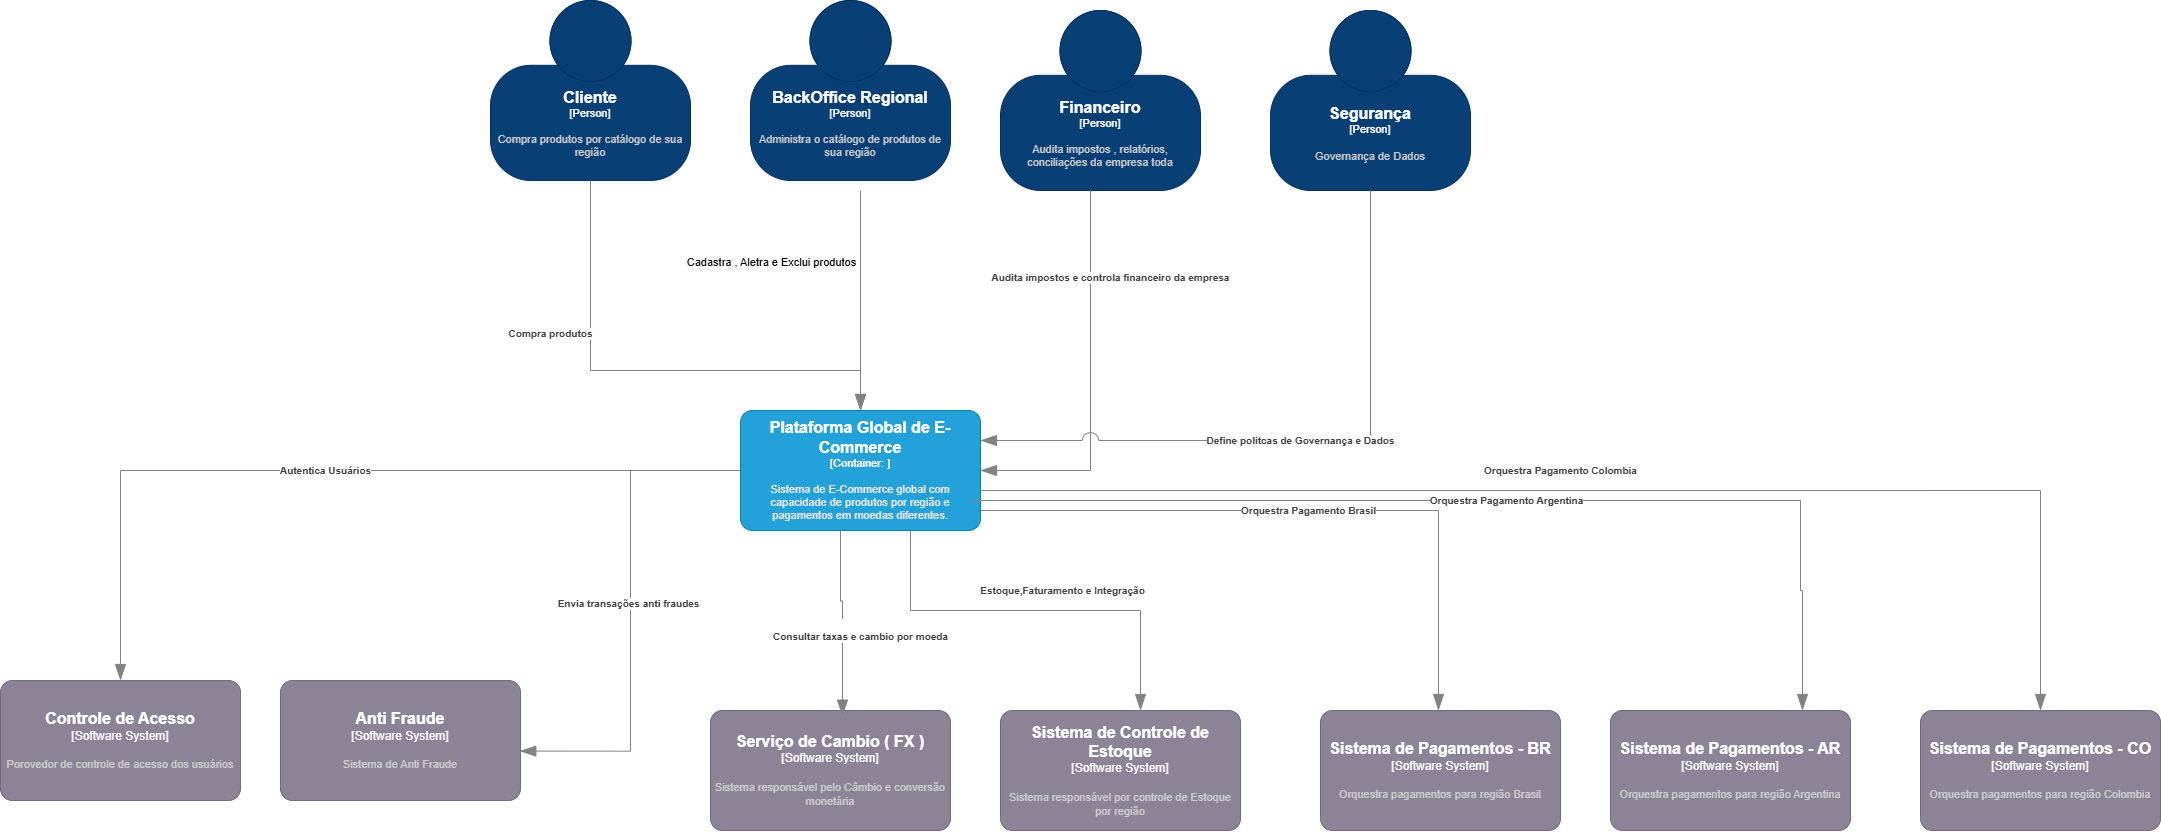

The diagram above was exported from draw.io. Its source (the exported page's mxGraphModel, read from the mxfile embedded in the PNG):
<mxGraphModel dx="2564" dy="1057" grid="1" gridSize="10" guides="1" tooltips="1" connect="1" arrows="1" fold="1" page="1" pageScale="1" pageWidth="827" pageHeight="1169" math="0" shadow="0">
  <root>
    <mxCell id="0" />
    <mxCell id="1" parent="0" />
    <object placeholders="1" c4Name="Cliente" c4Type="Person" c4Description="Compra produtos por catálogo de sua região" label="&lt;font style=&quot;font-size: 16px&quot;&gt;&lt;b&gt;%c4Name%&lt;/b&gt;&lt;/font&gt;&lt;div&gt;[%c4Type%]&lt;/div&gt;&lt;br&gt;&lt;div&gt;&lt;font style=&quot;font-size: 11px&quot;&gt;&lt;font color=&quot;#cccccc&quot;&gt;%c4Description%&lt;/font&gt;&lt;/div&gt;" id="-dfuRlPktUHVZBMTBEss-2">
      <mxCell style="html=1;fontSize=11;dashed=0;whiteSpace=wrap;fillColor=#083F75;strokeColor=#06315C;fontColor=#ffffff;shape=mxgraph.c4.person2;align=center;metaEdit=1;points=[[0.5,0,0],[1,0.5,0],[1,0.75,0],[0.75,1,0],[0.5,1,0],[0.25,1,0],[0,0.75,0],[0,0.5,0]];resizable=0;" parent="1" vertex="1">
        <mxGeometry x="60" y="190" width="200" height="180" as="geometry" />
      </mxCell>
    </object>
    <object placeholders="1" c4Type="Relationship" c4Description="Compra produtos&#10;" label="&lt;div style=&quot;text-align: left&quot;&gt;&lt;div style=&quot;text-align: center&quot;&gt;&lt;b&gt;%c4Description%&lt;/b&gt;&lt;/div&gt;" id="-dfuRlPktUHVZBMTBEss-4">
      <mxCell style="endArrow=blockThin;html=1;fontSize=10;fontColor=#404040;strokeWidth=1;endFill=1;strokeColor=#828282;elbow=vertical;metaEdit=1;endSize=14;startSize=14;jumpStyle=arc;jumpSize=16;rounded=0;edgeStyle=orthogonalEdgeStyle;" parent="1" target="-dfuRlPktUHVZBMTBEss-27" edge="1">
        <mxGeometry x="-0.3846" y="-40" width="240" relative="1" as="geometry">
          <mxPoint as="offset" />
          <Array as="points">
            <mxPoint x="160" y="560" />
          </Array>
          <mxPoint x="160" y="370" as="sourcePoint" />
          <mxPoint x="294" y="559.96" as="targetPoint" />
        </mxGeometry>
      </mxCell>
    </object>
    <object placeholders="1" c4Name="BackOffice Regional" c4Type="Person" c4Description="Administra o catálogo de produtos de sua região" label="&lt;font style=&quot;font-size: 16px&quot;&gt;&lt;b&gt;%c4Name%&lt;/b&gt;&lt;/font&gt;&lt;div&gt;[%c4Type%]&lt;/div&gt;&lt;br&gt;&lt;div&gt;&lt;font style=&quot;font-size: 11px&quot;&gt;&lt;font color=&quot;#cccccc&quot;&gt;%c4Description%&lt;/font&gt;&lt;/div&gt;" id="-dfuRlPktUHVZBMTBEss-5">
      <mxCell style="html=1;fontSize=11;dashed=0;whiteSpace=wrap;fillColor=#083F75;strokeColor=#06315C;fontColor=#ffffff;shape=mxgraph.c4.person2;align=center;metaEdit=1;points=[[0.5,0,0],[1,0.5,0],[1,0.75,0],[0.75,1,0],[0.5,1,0],[0.25,1,0],[0,0.75,0],[0,0.5,0]];resizable=0;" parent="1" vertex="1">
        <mxGeometry x="320" y="190" width="200" height="180" as="geometry" />
      </mxCell>
    </object>
    <object placeholders="1" c4Type="Relationship" id="-dfuRlPktUHVZBMTBEss-7">
      <mxCell style="endArrow=blockThin;html=1;fontSize=10;fontColor=#404040;strokeWidth=1;endFill=1;strokeColor=#828282;elbow=vertical;metaEdit=1;endSize=14;startSize=14;jumpStyle=arc;jumpSize=16;rounded=0;edgeStyle=orthogonalEdgeStyle;" parent="1" target="-dfuRlPktUHVZBMTBEss-27" edge="1">
        <mxGeometry width="240" relative="1" as="geometry">
          <Array as="points" />
          <mxPoint x="430.0000000000002" y="380" as="sourcePoint" />
          <mxPoint x="430" y="540" as="targetPoint" />
        </mxGeometry>
      </mxCell>
    </object>
    <mxCell id="-dfuRlPktUHVZBMTBEss-8" value="Cadastra , Aletra e Exclui produtos&lt;div&gt;&lt;br&gt;&lt;/div&gt;" style="edgeLabel;html=1;align=center;verticalAlign=middle;resizable=0;points=[];" parent="-dfuRlPktUHVZBMTBEss-7" connectable="0" vertex="1">
      <mxGeometry x="-0.2283" relative="1" as="geometry">
        <mxPoint x="-90" y="-7" as="offset" />
      </mxGeometry>
    </mxCell>
    <object placeholders="1" c4Name="Financeiro" c4Type="Person" c4Description="Audita impostos , relatórios, conciliações da empresa toda" label="&lt;font style=&quot;font-size: 16px&quot;&gt;&lt;b&gt;%c4Name%&lt;/b&gt;&lt;/font&gt;&lt;div&gt;[%c4Type%]&lt;/div&gt;&lt;br&gt;&lt;div&gt;&lt;font style=&quot;font-size: 11px&quot;&gt;&lt;font color=&quot;#cccccc&quot;&gt;%c4Description%&lt;/font&gt;&lt;/div&gt;" id="-dfuRlPktUHVZBMTBEss-9">
      <mxCell style="html=1;fontSize=11;dashed=0;whiteSpace=wrap;fillColor=#083F75;strokeColor=#06315C;fontColor=#ffffff;shape=mxgraph.c4.person2;align=center;metaEdit=1;points=[[0.5,0,0],[1,0.5,0],[1,0.75,0],[0.75,1,0],[0.5,1,0],[0.25,1,0],[0,0.75,0],[0,0.5,0]];resizable=0;" parent="1" vertex="1">
        <mxGeometry x="570" y="200" width="200" height="180" as="geometry" />
      </mxCell>
    </object>
    <object placeholders="1" c4Name="Segurança" c4Type="Person" c4Description="Governança de Dados" label="&lt;font style=&quot;font-size: 16px&quot;&gt;&lt;b&gt;%c4Name%&lt;/b&gt;&lt;/font&gt;&lt;div&gt;[%c4Type%]&lt;/div&gt;&lt;br&gt;&lt;div&gt;&lt;font style=&quot;font-size: 11px&quot;&gt;&lt;font color=&quot;#cccccc&quot;&gt;%c4Description%&lt;/font&gt;&lt;/div&gt;" id="-dfuRlPktUHVZBMTBEss-10">
      <mxCell style="html=1;fontSize=11;dashed=0;whiteSpace=wrap;fillColor=#083F75;strokeColor=#06315C;fontColor=#ffffff;shape=mxgraph.c4.person2;align=center;metaEdit=1;points=[[0.5,0,0],[1,0.5,0],[1,0.75,0],[0.75,1,0],[0.5,1,0],[0.25,1,0],[0,0.75,0],[0,0.5,0]];resizable=0;" parent="1" vertex="1">
        <mxGeometry x="840" y="200" width="200" height="180" as="geometry" />
      </mxCell>
    </object>
    <object placeholders="1" c4Type="Relationship" c4Description="Audita impostos e controla financeiro da empresa&#10;" label="&lt;div style=&quot;text-align: left&quot;&gt;&lt;div style=&quot;text-align: center&quot;&gt;&lt;b&gt;%c4Description%&lt;/b&gt;&lt;/div&gt;" id="-dfuRlPktUHVZBMTBEss-11">
      <mxCell style="endArrow=blockThin;html=1;fontSize=10;fontColor=#404040;strokeWidth=1;endFill=1;strokeColor=#828282;elbow=vertical;metaEdit=1;endSize=14;startSize=14;jumpStyle=arc;jumpSize=16;rounded=0;edgeStyle=orthogonalEdgeStyle;" parent="1" source="-dfuRlPktUHVZBMTBEss-9" target="-dfuRlPktUHVZBMTBEss-27" edge="1">
        <mxGeometry x="-0.5595" y="20" width="240" relative="1" as="geometry">
          <mxPoint as="offset" />
          <Array as="points">
            <mxPoint x="660" y="660" />
            <mxPoint x="350" y="660" />
          </Array>
          <mxPoint x="480" y="440" as="sourcePoint" />
          <mxPoint x="534" y="660" as="targetPoint" />
        </mxGeometry>
      </mxCell>
    </object>
    <object placeholders="1" c4Type="Relationship" c4Description="Define politcas de Governança e Dados" label="&lt;div style=&quot;text-align: left&quot;&gt;&lt;div style=&quot;text-align: center&quot;&gt;&lt;b&gt;%c4Description%&lt;/b&gt;&lt;/div&gt;" id="-dfuRlPktUHVZBMTBEss-12">
      <mxCell style="endArrow=blockThin;html=1;fontSize=10;fontColor=#404040;strokeWidth=1;endFill=1;strokeColor=#828282;elbow=vertical;metaEdit=1;endSize=14;startSize=14;jumpStyle=arc;jumpSize=16;rounded=0;edgeStyle=orthogonalEdgeStyle;exitX=0.5;exitY=1;exitDx=0;exitDy=0;exitPerimeter=0;entryX=1;entryY=0.25;entryDx=0;entryDy=0;entryPerimeter=0;" parent="1" source="-dfuRlPktUHVZBMTBEss-10" target="-dfuRlPktUHVZBMTBEss-27" edge="1">
        <mxGeometry width="240" relative="1" as="geometry">
          <Array as="points">
            <mxPoint x="940" y="630" />
          </Array>
          <mxPoint x="820" y="490" as="sourcePoint" />
          <mxPoint x="650" y="580" as="targetPoint" />
        </mxGeometry>
      </mxCell>
    </object>
    <object placeholders="1" c4Name="Controle de Acesso" c4Type="Software System" c4Description="Porovedor de controle de acesso dos usuários&#10;" label="&lt;font style=&quot;font-size: 16px&quot;&gt;&lt;b&gt;%c4Name%&lt;/b&gt;&lt;/font&gt;&lt;div&gt;[%c4Type%]&lt;/div&gt;&lt;br&gt;&lt;div&gt;&lt;font style=&quot;font-size: 11px&quot;&gt;&lt;font color=&quot;#cccccc&quot;&gt;%c4Description%&lt;/font&gt;&lt;/div&gt;" id="-dfuRlPktUHVZBMTBEss-13">
      <mxCell style="rounded=1;whiteSpace=wrap;html=1;labelBackgroundColor=none;fillColor=#8C8496;fontColor=#ffffff;align=center;arcSize=10;strokeColor=#736782;metaEdit=1;resizable=0;points=[[0.25,0,0],[0.5,0,0],[0.75,0,0],[1,0.25,0],[1,0.5,0],[1,0.75,0],[0.75,1,0],[0.5,1,0],[0.25,1,0],[0,0.75,0],[0,0.5,0],[0,0.25,0]];" parent="1" vertex="1">
        <mxGeometry x="-430" y="870" width="240" height="120" as="geometry" />
      </mxCell>
    </object>
    <object placeholders="1" c4Type="Relationship" c4Description="Autentica Usuários" label="&lt;div style=&quot;text-align: left&quot;&gt;&lt;div style=&quot;text-align: center&quot;&gt;&lt;b&gt;%c4Description%&lt;/b&gt;&lt;/div&gt;" id="-dfuRlPktUHVZBMTBEss-14">
      <mxCell style="endArrow=blockThin;html=1;fontSize=10;fontColor=#404040;strokeWidth=1;endFill=1;strokeColor=#828282;elbow=vertical;metaEdit=1;endSize=14;startSize=14;jumpStyle=arc;jumpSize=16;rounded=0;edgeStyle=orthogonalEdgeStyle;" parent="1" source="-dfuRlPktUHVZBMTBEss-27" target="-dfuRlPktUHVZBMTBEss-13" edge="1">
        <mxGeometry width="240" relative="1" as="geometry">
          <mxPoint x="294" y="630" as="sourcePoint" />
          <mxPoint x="-20" y="610" as="targetPoint" />
        </mxGeometry>
      </mxCell>
    </object>
    <object placeholders="1" c4Name="Anti Fraude" c4Type="Software System" c4Description="Sistema de Anti Fraude" label="&lt;font style=&quot;font-size: 16px&quot;&gt;&lt;b&gt;%c4Name%&lt;/b&gt;&lt;/font&gt;&lt;div&gt;[%c4Type%]&lt;/div&gt;&lt;br&gt;&lt;div&gt;&lt;font style=&quot;font-size: 11px&quot;&gt;&lt;font color=&quot;#cccccc&quot;&gt;%c4Description%&lt;/font&gt;&lt;/div&gt;" id="-dfuRlPktUHVZBMTBEss-15">
      <mxCell style="rounded=1;whiteSpace=wrap;html=1;labelBackgroundColor=none;fillColor=#8C8496;fontColor=#ffffff;align=center;arcSize=10;strokeColor=#736782;metaEdit=1;resizable=0;points=[[0.25,0,0],[0.5,0,0],[0.75,0,0],[1,0.25,0],[1,0.5,0],[1,0.75,0],[0.75,1,0],[0.5,1,0],[0.25,1,0],[0,0.75,0],[0,0.5,0],[0,0.25,0]];" parent="1" vertex="1">
        <mxGeometry x="-150" y="870" width="240" height="120" as="geometry" />
      </mxCell>
    </object>
    <object placeholders="1" c4Type="Relationship" c4Description="Envia transações anti fraudes" label="&lt;div style=&quot;text-align: left&quot;&gt;&lt;div style=&quot;text-align: center&quot;&gt;&lt;b&gt;%c4Description%&lt;/b&gt;&lt;/div&gt;" id="-dfuRlPktUHVZBMTBEss-16">
      <mxCell style="endArrow=blockThin;html=1;fontSize=10;fontColor=#404040;strokeWidth=1;endFill=1;strokeColor=#828282;elbow=vertical;metaEdit=1;endSize=14;startSize=14;jumpStyle=arc;jumpSize=16;rounded=0;edgeStyle=orthogonalEdgeStyle;entryX=0.997;entryY=0.588;entryDx=0;entryDy=0;entryPerimeter=0;" parent="1" source="-dfuRlPktUHVZBMTBEss-27" target="-dfuRlPktUHVZBMTBEss-15" edge="1">
        <mxGeometry x="-0.0274" y="-2" width="240" relative="1" as="geometry">
          <mxPoint as="offset" />
          <mxPoint x="294" y="630" as="sourcePoint" />
          <mxPoint x="370" y="800" as="targetPoint" />
        </mxGeometry>
      </mxCell>
    </object>
    <object placeholders="1" c4Name="Serviço de Cambio ( FX )" c4Type="Software System" c4Description="Sistema responsável pelo Câmbio e conversão monetária" label="&lt;font style=&quot;font-size: 16px&quot;&gt;&lt;b&gt;%c4Name%&lt;/b&gt;&lt;/font&gt;&lt;div&gt;[%c4Type%]&lt;/div&gt;&lt;br&gt;&lt;div&gt;&lt;font style=&quot;font-size: 11px&quot;&gt;&lt;font color=&quot;#cccccc&quot;&gt;%c4Description%&lt;/font&gt;&lt;/div&gt;" id="-dfuRlPktUHVZBMTBEss-18">
      <mxCell style="rounded=1;whiteSpace=wrap;html=1;labelBackgroundColor=none;fillColor=#8C8496;fontColor=#ffffff;align=center;arcSize=10;strokeColor=#736782;metaEdit=1;resizable=0;points=[[0.25,0,0],[0.5,0,0],[0.75,0,0],[1,0.25,0],[1,0.5,0],[1,0.75,0],[0.75,1,0],[0.5,1,0],[0.25,1,0],[0,0.75,0],[0,0.5,0],[0,0.25,0]];" parent="1" vertex="1">
        <mxGeometry x="280" y="900" width="240" height="120" as="geometry" />
      </mxCell>
    </object>
    <object placeholders="1" c4Type="Relationship" c4Description="&#10;Consultar taxas e cambio por moeda" label="&lt;div style=&quot;text-align: left&quot;&gt;&lt;div style=&quot;text-align: center&quot;&gt;&lt;b&gt;%c4Description%&lt;/b&gt;&lt;/div&gt;" id="-dfuRlPktUHVZBMTBEss-19">
      <mxCell style="endArrow=blockThin;html=1;fontSize=10;fontColor=#404040;strokeWidth=1;endFill=1;strokeColor=#828282;elbow=vertical;metaEdit=1;endSize=14;startSize=14;jumpStyle=arc;jumpSize=16;rounded=0;edgeStyle=orthogonalEdgeStyle;entryX=0.55;entryY=0.047;entryDx=0;entryDy=0;entryPerimeter=0;" parent="1" target="-dfuRlPktUHVZBMTBEss-18" edge="1">
        <mxGeometry x="0.2475" y="18" width="240" relative="1" as="geometry">
          <mxPoint as="offset" />
          <mxPoint x="410" y="680" as="sourcePoint" />
          <mxPoint x="533" y="810" as="targetPoint" />
        </mxGeometry>
      </mxCell>
    </object>
    <object placeholders="1" c4Name="Sistema de Controle de Estoque" c4Type="Software System" c4Description="Sistema responsável por controle de Estoque por região" label="&lt;font style=&quot;font-size: 16px&quot;&gt;&lt;b&gt;%c4Name%&lt;/b&gt;&lt;/font&gt;&lt;div&gt;[%c4Type%]&lt;/div&gt;&lt;br&gt;&lt;div&gt;&lt;font style=&quot;font-size: 11px&quot;&gt;&lt;font color=&quot;#cccccc&quot;&gt;%c4Description%&lt;/font&gt;&lt;/div&gt;" id="-dfuRlPktUHVZBMTBEss-23">
      <mxCell style="rounded=1;whiteSpace=wrap;html=1;labelBackgroundColor=none;fillColor=#8C8496;fontColor=#ffffff;align=center;arcSize=10;strokeColor=#736782;metaEdit=1;resizable=0;points=[[0.25,0,0],[0.5,0,0],[0.75,0,0],[1,0.25,0],[1,0.5,0],[1,0.75,0],[0.75,1,0],[0.5,1,0],[0.25,1,0],[0,0.75,0],[0,0.5,0],[0,0.25,0]];" parent="1" vertex="1">
        <mxGeometry x="570" y="900" width="240" height="120" as="geometry" />
      </mxCell>
    </object>
    <object placeholders="1" c4Type="Relationship" c4Description="Estoque,Faturamento e Integração" label="&lt;div style=&quot;text-align: left&quot;&gt;&lt;div style=&quot;text-align: center&quot;&gt;&lt;b&gt;%c4Description%&lt;/b&gt;&lt;/div&gt;" id="-dfuRlPktUHVZBMTBEss-24">
      <mxCell style="endArrow=blockThin;html=1;fontSize=10;fontColor=#404040;strokeWidth=1;endFill=1;strokeColor=#828282;elbow=vertical;metaEdit=1;endSize=14;startSize=14;jumpStyle=arc;jumpSize=16;rounded=0;edgeStyle=orthogonalEdgeStyle;" parent="1" source="-dfuRlPktUHVZBMTBEss-27" edge="1">
        <mxGeometry x="0.1277" y="20" width="240" relative="1" as="geometry">
          <mxPoint as="offset" />
          <Array as="points">
            <mxPoint x="483" y="710" />
            <mxPoint x="480" y="710" />
            <mxPoint x="480" y="800" />
            <mxPoint x="710" y="800" />
          </Array>
          <mxPoint x="483" y="690" as="sourcePoint" />
          <mxPoint x="710.0000000000005" y="900" as="targetPoint" />
        </mxGeometry>
      </mxCell>
    </object>
    <object placeholders="1" c4Name="Sistema de Pagamentos - BR" c4Type="Software System" c4Description="Orquestra pagamentos para região Brasil" label="&lt;font style=&quot;font-size: 16px&quot;&gt;&lt;b&gt;%c4Name%&lt;/b&gt;&lt;/font&gt;&lt;div&gt;[%c4Type%]&lt;/div&gt;&lt;br&gt;&lt;div&gt;&lt;font style=&quot;font-size: 11px&quot;&gt;&lt;font color=&quot;#cccccc&quot;&gt;%c4Description%&lt;/font&gt;&lt;/div&gt;" id="-dfuRlPktUHVZBMTBEss-25">
      <mxCell style="rounded=1;whiteSpace=wrap;html=1;labelBackgroundColor=none;fillColor=#8C8496;fontColor=#ffffff;align=center;arcSize=10;strokeColor=#736782;metaEdit=1;resizable=0;points=[[0.25,0,0],[0.5,0,0],[0.75,0,0],[1,0.25,0],[1,0.5,0],[1,0.75,0],[0.75,1,0],[0.5,1,0],[0.25,1,0],[0,0.75,0],[0,0.5,0],[0,0.25,0]];" parent="1" vertex="1">
        <mxGeometry x="890" y="900" width="240" height="120" as="geometry" />
      </mxCell>
    </object>
    <object placeholders="1" c4Type="Relationship" c4Description="Orquestra Pagamento Brasil" label="&lt;div style=&quot;text-align: left&quot;&gt;&lt;div style=&quot;text-align: center&quot;&gt;&lt;b&gt;%c4Description%&lt;/b&gt;&lt;/div&gt;" id="-dfuRlPktUHVZBMTBEss-26">
      <mxCell style="endArrow=blockThin;html=1;fontSize=10;fontColor=#404040;strokeWidth=1;endFill=1;strokeColor=#828282;elbow=vertical;metaEdit=1;endSize=14;startSize=14;jumpStyle=arc;jumpSize=16;rounded=0;edgeStyle=orthogonalEdgeStyle;" parent="1" source="-dfuRlPktUHVZBMTBEss-27" target="-dfuRlPktUHVZBMTBEss-25" edge="1">
        <mxGeometry width="240" relative="1" as="geometry">
          <Array as="points">
            <mxPoint x="1008" y="700" />
          </Array>
          <mxPoint x="433.44000000000005" y="688.3199999999999" as="sourcePoint" />
          <mxPoint x="1008" y="910" as="targetPoint" />
        </mxGeometry>
      </mxCell>
    </object>
    <object placeholders="1" c4Name="Plataforma Global de E-Commerce" c4Type="Container" c4Technology="" c4Description="Sistema de E-Commerce global com capacidade de produtos por região e pagamentos em moedas diferentes." label="&lt;font style=&quot;font-size: 16px&quot;&gt;&lt;b&gt;%c4Name%&lt;/b&gt;&lt;/font&gt;&lt;div&gt;[%c4Type%: %c4Technology%]&lt;/div&gt;&lt;br&gt;&lt;div&gt;&lt;font style=&quot;font-size: 11px&quot;&gt;&lt;font color=&quot;#E6E6E6&quot;&gt;%c4Description%&lt;/font&gt;&lt;/div&gt;" id="-dfuRlPktUHVZBMTBEss-27">
      <mxCell style="rounded=1;whiteSpace=wrap;html=1;fontSize=11;labelBackgroundColor=none;fillColor=#23A2D9;fontColor=#ffffff;align=center;arcSize=10;strokeColor=#0E7DAD;metaEdit=1;resizable=0;points=[[0.25,0,0],[0.5,0,0],[0.75,0,0],[1,0.25,0],[1,0.5,0],[1,0.75,0],[0.75,1,0],[0.5,1,0],[0.25,1,0],[0,0.75,0],[0,0.5,0],[0,0.25,0]];" parent="1" vertex="1">
        <mxGeometry x="310" y="600" width="240" height="120" as="geometry" />
      </mxCell>
    </object>
    <object placeholders="1" c4Name="Sistema de Pagamentos - AR" c4Type="Software System" c4Description="Orquestra pagamentos para região Argentina" label="&lt;font style=&quot;font-size: 16px&quot;&gt;&lt;b&gt;%c4Name%&lt;/b&gt;&lt;/font&gt;&lt;div&gt;[%c4Type%]&lt;/div&gt;&lt;br&gt;&lt;div&gt;&lt;font style=&quot;font-size: 11px&quot;&gt;&lt;font color=&quot;#cccccc&quot;&gt;%c4Description%&lt;/font&gt;&lt;/div&gt;" id="-dfuRlPktUHVZBMTBEss-29">
      <mxCell style="rounded=1;whiteSpace=wrap;html=1;labelBackgroundColor=none;fillColor=#8C8496;fontColor=#ffffff;align=center;arcSize=10;strokeColor=#736782;metaEdit=1;resizable=0;points=[[0.25,0,0],[0.5,0,0],[0.75,0,0],[1,0.25,0],[1,0.5,0],[1,0.75,0],[0.75,1,0],[0.5,1,0],[0.25,1,0],[0,0.75,0],[0,0.5,0],[0,0.25,0]];" parent="1" vertex="1">
        <mxGeometry x="1180" y="900" width="240" height="120" as="geometry" />
      </mxCell>
    </object>
    <object placeholders="1" c4Type="Relationship" c4Description="Orquestra Pagamento Argentina" label="&lt;div style=&quot;text-align: left&quot;&gt;&lt;div style=&quot;text-align: center&quot;&gt;&lt;b&gt;%c4Description%&lt;/b&gt;&lt;/div&gt;" id="-dfuRlPktUHVZBMTBEss-32">
      <mxCell style="endArrow=blockThin;html=1;fontSize=10;fontColor=#404040;strokeWidth=1;endFill=1;strokeColor=#828282;elbow=vertical;metaEdit=1;endSize=14;startSize=14;jumpStyle=arc;jumpSize=16;rounded=0;edgeStyle=orthogonalEdgeStyle;exitX=0.958;exitY=0.75;exitDx=0;exitDy=0;exitPerimeter=0;" parent="1" source="-dfuRlPktUHVZBMTBEss-27" target="-dfuRlPktUHVZBMTBEss-29" edge="1">
        <mxGeometry x="0.0313" width="240" relative="1" as="geometry">
          <mxPoint x="-1" as="offset" />
          <Array as="points">
            <mxPoint x="1370" y="690" />
            <mxPoint x="1370" y="780" />
            <mxPoint x="1372" y="780" />
          </Array>
          <mxPoint x="860" y="780" as="sourcePoint" />
          <mxPoint x="1370" y="870" as="targetPoint" />
        </mxGeometry>
      </mxCell>
    </object>
    <object placeholders="1" c4Name="Sistema de Pagamentos - CO" c4Type="Software System" c4Description="Orquestra pagamentos para região Colombia" label="&lt;font style=&quot;font-size: 16px&quot;&gt;&lt;b&gt;%c4Name%&lt;/b&gt;&lt;/font&gt;&lt;div&gt;[%c4Type%]&lt;/div&gt;&lt;br&gt;&lt;div&gt;&lt;font style=&quot;font-size: 11px&quot;&gt;&lt;font color=&quot;#cccccc&quot;&gt;%c4Description%&lt;/font&gt;&lt;/div&gt;" id="-dfuRlPktUHVZBMTBEss-33">
      <mxCell style="rounded=1;whiteSpace=wrap;html=1;labelBackgroundColor=none;fillColor=#8C8496;fontColor=#ffffff;align=center;arcSize=10;strokeColor=#736782;metaEdit=1;resizable=0;points=[[0.25,0,0],[0.5,0,0],[0.75,0,0],[1,0.25,0],[1,0.5,0],[1,0.75,0],[0.75,1,0],[0.5,1,0],[0.25,1,0],[0,0.75,0],[0,0.5,0],[0,0.25,0]];" parent="1" vertex="1">
        <mxGeometry x="1490" y="900" width="240" height="120" as="geometry" />
      </mxCell>
    </object>
    <object placeholders="1" c4Type="Relationship" c4Description="Orquestra Pagamento Colombia" label="&lt;div style=&quot;text-align: left&quot;&gt;&lt;div style=&quot;text-align: center&quot;&gt;&lt;b&gt;%c4Description%&lt;/b&gt;&lt;/div&gt;" id="-dfuRlPktUHVZBMTBEss-35">
      <mxCell style="endArrow=blockThin;html=1;fontSize=10;fontColor=#404040;strokeWidth=1;endFill=1;strokeColor=#828282;elbow=vertical;metaEdit=1;endSize=14;startSize=14;jumpStyle=arc;jumpSize=16;rounded=0;edgeStyle=orthogonalEdgeStyle;exitX=1;exitY=0.667;exitDx=0;exitDy=0;exitPerimeter=0;entryX=0.5;entryY=0;entryDx=0;entryDy=0;entryPerimeter=0;" parent="1" source="-dfuRlPktUHVZBMTBEss-27" target="-dfuRlPktUHVZBMTBEss-33" edge="1">
        <mxGeometry x="-0.0937" y="20" width="240" relative="1" as="geometry">
          <mxPoint as="offset" />
          <Array as="points">
            <mxPoint x="1610" y="680" />
          </Array>
          <mxPoint x="600" y="680" as="sourcePoint" />
          <mxPoint x="1130" y="820" as="targetPoint" />
        </mxGeometry>
      </mxCell>
    </object>
  </root>
</mxGraphModel>